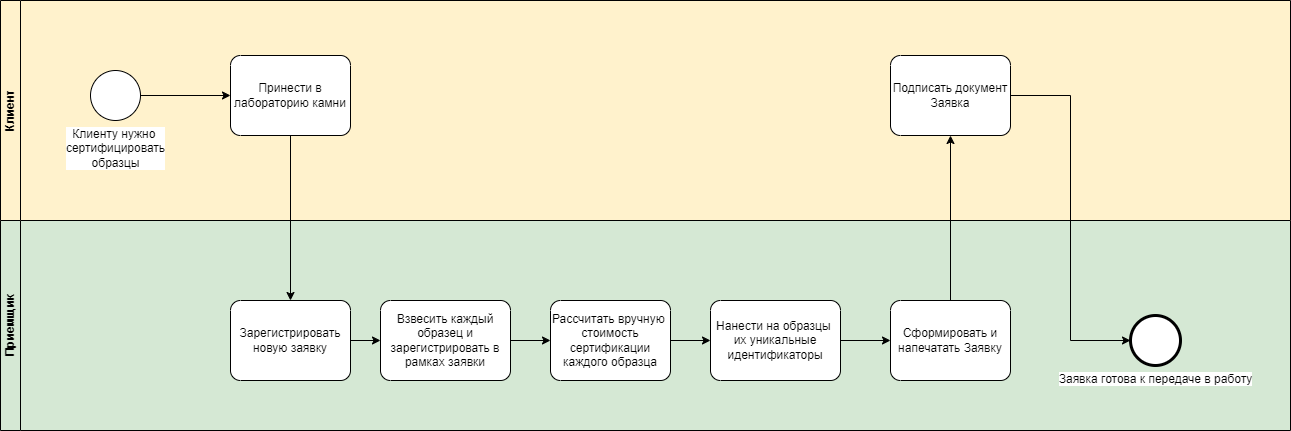

The diagram above was exported from draw.io. Its source (the exported page's mxGraphModel, read from the mxfile embedded in the PNG):
<mxGraphModel dx="2500" dy="1934" grid="1" gridSize="10" guides="1" tooltips="1" connect="1" arrows="1" fold="1" page="0" pageScale="1" pageWidth="827" pageHeight="1169" math="0" shadow="0">
  <root>
    <mxCell id="0" />
    <mxCell id="1" parent="0" />
    <mxCell id="2" value="Приемщик" style="swimlane;startSize=20;horizontal=0;html=1;whiteSpace=wrap;fillColor=#d5e8d4;strokeColor=#000000;swimlaneFillColor=#D5E8D4;" vertex="1" parent="1">
      <mxGeometry x="1840" y="150" width="1290" height="210" as="geometry" />
    </mxCell>
    <mxCell id="3" style="edgeStyle=orthogonalEdgeStyle;rounded=0;orthogonalLoop=1;jettySize=auto;html=1;" edge="1" parent="2" source="4" target="6">
      <mxGeometry relative="1" as="geometry" />
    </mxCell>
    <mxCell id="4" value="Зарегистрировать новую заявку" style="points=[[0.25,0,0],[0.5,0,0],[0.75,0,0],[1,0.25,0],[1,0.5,0],[1,0.75,0],[0.75,1,0],[0.5,1,0],[0.25,1,0],[0,0.75,0],[0,0.5,0],[0,0.25,0]];shape=mxgraph.bpmn.task;whiteSpace=wrap;rectStyle=rounded;size=10;html=1;container=1;expand=0;collapsible=0;taskMarker=abstract;" vertex="1" parent="2">
      <mxGeometry x="230" y="80" width="120" height="80" as="geometry" />
    </mxCell>
    <mxCell id="5" style="edgeStyle=orthogonalEdgeStyle;rounded=0;orthogonalLoop=1;jettySize=auto;html=1;" edge="1" parent="2" source="6" target="8">
      <mxGeometry relative="1" as="geometry">
        <mxPoint x="950" y="120" as="targetPoint" />
      </mxGeometry>
    </mxCell>
    <mxCell id="6" value="Взвесить каждый образец и зарегистрировать в рамках заявки" style="points=[[0.25,0,0],[0.5,0,0],[0.75,0,0],[1,0.25,0],[1,0.5,0],[1,0.75,0],[0.75,1,0],[0.5,1,0],[0.25,1,0],[0,0.75,0],[0,0.5,0],[0,0.25,0]];shape=mxgraph.bpmn.task;whiteSpace=wrap;rectStyle=rounded;size=10;html=1;container=1;expand=0;collapsible=0;taskMarker=abstract;" vertex="1" parent="2">
      <mxGeometry x="380" y="80" width="130" height="80" as="geometry" />
    </mxCell>
    <mxCell id="7" style="edgeStyle=orthogonalEdgeStyle;rounded=0;orthogonalLoop=1;jettySize=auto;html=1;entryX=0;entryY=0.5;entryDx=0;entryDy=0;entryPerimeter=0;" edge="1" parent="2" source="8" target="9">
      <mxGeometry relative="1" as="geometry">
        <mxPoint x="1150" y="120" as="targetPoint" />
      </mxGeometry>
    </mxCell>
    <mxCell id="8" value="Рассчитать вручную&amp;nbsp; стоимость сертификации каждого образца" style="points=[[0.25,0,0],[0.5,0,0],[0.75,0,0],[1,0.25,0],[1,0.5,0],[1,0.75,0],[0.75,1,0],[0.5,1,0],[0.25,1,0],[0,0.75,0],[0,0.5,0],[0,0.25,0]];shape=mxgraph.bpmn.task;whiteSpace=wrap;rectStyle=rounded;size=10;html=1;container=1;expand=0;collapsible=0;taskMarker=abstract;" vertex="1" parent="2">
      <mxGeometry x="550" y="80" width="120" height="80" as="geometry" />
    </mxCell>
    <mxCell id="9" value="Нанести на образцы&amp;nbsp; их уникальные идентификаторы" style="points=[[0.25,0,0],[0.5,0,0],[0.75,0,0],[1,0.25,0],[1,0.5,0],[1,0.75,0],[0.75,1,0],[0.5,1,0],[0.25,1,0],[0,0.75,0],[0,0.5,0],[0,0.25,0]];shape=mxgraph.bpmn.task;whiteSpace=wrap;rectStyle=rounded;size=10;html=1;container=1;expand=0;collapsible=0;taskMarker=abstract;" vertex="1" parent="2">
      <mxGeometry x="710" y="80" width="130" height="80" as="geometry" />
    </mxCell>
    <mxCell id="10" style="edgeStyle=orthogonalEdgeStyle;rounded=0;orthogonalLoop=1;jettySize=auto;html=1;entryX=0;entryY=0.5;entryDx=0;entryDy=0;entryPerimeter=0;" edge="1" parent="2" source="9" target="12">
      <mxGeometry relative="1" as="geometry">
        <mxPoint x="1530" y="120" as="targetPoint" />
      </mxGeometry>
    </mxCell>
    <mxCell id="11" value="Заявка готова к передаче в работу" style="points=[[0.145,0.145,0],[0.5,0,0],[0.855,0.145,0],[1,0.5,0],[0.855,0.855,0],[0.5,1,0],[0.145,0.855,0],[0,0.5,0]];shape=mxgraph.bpmn.event;html=1;verticalLabelPosition=bottom;labelBackgroundColor=#ffffff;verticalAlign=top;align=center;perimeter=ellipsePerimeter;outlineConnect=0;aspect=fixed;outline=end;symbol=terminate2;" vertex="1" parent="2">
      <mxGeometry x="1130" y="95" width="50" height="50" as="geometry" />
    </mxCell>
    <mxCell id="12" value="Сформировать и напечатать Заявку" style="points=[[0.25,0,0],[0.5,0,0],[0.75,0,0],[1,0.25,0],[1,0.5,0],[1,0.75,0],[0.75,1,0],[0.5,1,0],[0.25,1,0],[0,0.75,0],[0,0.5,0],[0,0.25,0]];shape=mxgraph.bpmn.task;whiteSpace=wrap;rectStyle=rounded;size=10;html=1;container=1;expand=0;collapsible=0;taskMarker=abstract;" vertex="1" parent="2">
      <mxGeometry x="890" y="80" width="120" height="80" as="geometry" />
    </mxCell>
    <mxCell id="13" value="Клиент" style="swimlane;startSize=20;horizontal=0;html=1;whiteSpace=wrap;fillColor=#FFF2CC;strokeColor=#000000;swimlaneFillColor=#FFF2CC;" vertex="1" parent="1">
      <mxGeometry x="1840" y="-70" width="1290" height="220" as="geometry" />
    </mxCell>
    <mxCell id="14" style="edgeStyle=orthogonalEdgeStyle;rounded=0;orthogonalLoop=1;jettySize=auto;html=1;" edge="1" parent="13" source="15" target="16">
      <mxGeometry relative="1" as="geometry" />
    </mxCell>
    <mxCell id="15" value="Клиенту нужно&amp;nbsp;&lt;div&gt;сертифицировать&lt;div&gt;образцы&lt;/div&gt;&lt;/div&gt;" style="points=[[0.145,0.145,0],[0.5,0,0],[0.855,0.145,0],[1,0.5,0],[0.855,0.855,0],[0.5,1,0],[0.145,0.855,0],[0,0.5,0]];shape=mxgraph.bpmn.event;html=1;verticalLabelPosition=bottom;labelBackgroundColor=#ffffff;verticalAlign=top;align=center;perimeter=ellipsePerimeter;outlineConnect=0;aspect=fixed;outline=standard;symbol=general;" vertex="1" parent="13">
      <mxGeometry x="90" y="70" width="50" height="50" as="geometry" />
    </mxCell>
    <mxCell id="16" value="Принести в лабораторию камни" style="points=[[0.25,0,0],[0.5,0,0],[0.75,0,0],[1,0.25,0],[1,0.5,0],[1,0.75,0],[0.75,1,0],[0.5,1,0],[0.25,1,0],[0,0.75,0],[0,0.5,0],[0,0.25,0]];shape=mxgraph.bpmn.task;whiteSpace=wrap;rectStyle=rounded;size=10;html=1;container=1;expand=0;collapsible=0;taskMarker=abstract;" vertex="1" parent="13">
      <mxGeometry x="230" y="55" width="120" height="80" as="geometry" />
    </mxCell>
    <mxCell id="17" value="Подписать документ Заявка" style="points=[[0.25,0,0],[0.5,0,0],[0.75,0,0],[1,0.25,0],[1,0.5,0],[1,0.75,0],[0.75,1,0],[0.5,1,0],[0.25,1,0],[0,0.75,0],[0,0.5,0],[0,0.25,0]];shape=mxgraph.bpmn.task;whiteSpace=wrap;rectStyle=rounded;size=10;html=1;container=1;expand=0;collapsible=0;taskMarker=abstract;" vertex="1" parent="13">
      <mxGeometry x="890" y="55" width="120" height="80" as="geometry" />
    </mxCell>
    <mxCell id="18" style="edgeStyle=orthogonalEdgeStyle;rounded=0;orthogonalLoop=1;jettySize=auto;html=1;entryX=0.5;entryY=0;entryDx=0;entryDy=0;entryPerimeter=0;" edge="1" source="16" target="4" parent="1">
      <mxGeometry relative="1" as="geometry" />
    </mxCell>
    <mxCell id="19" style="edgeStyle=orthogonalEdgeStyle;rounded=0;orthogonalLoop=1;jettySize=auto;html=1;entryX=0.5;entryY=1;entryDx=0;entryDy=0;entryPerimeter=0;" edge="1" source="12" target="17" parent="1">
      <mxGeometry relative="1" as="geometry" />
    </mxCell>
    <mxCell id="20" value="" style="edgeStyle=orthogonalEdgeStyle;rounded=0;orthogonalLoop=1;jettySize=auto;html=1;entryX=0;entryY=0.5;entryDx=0;entryDy=0;entryPerimeter=0;" edge="1" source="17" target="11" parent="1">
      <mxGeometry relative="1" as="geometry">
        <mxPoint x="2850" y="25" as="sourcePoint" />
        <mxPoint x="2950" y="270" as="targetPoint" />
        <Array as="points" />
      </mxGeometry>
    </mxCell>
  </root>
</mxGraphModel>